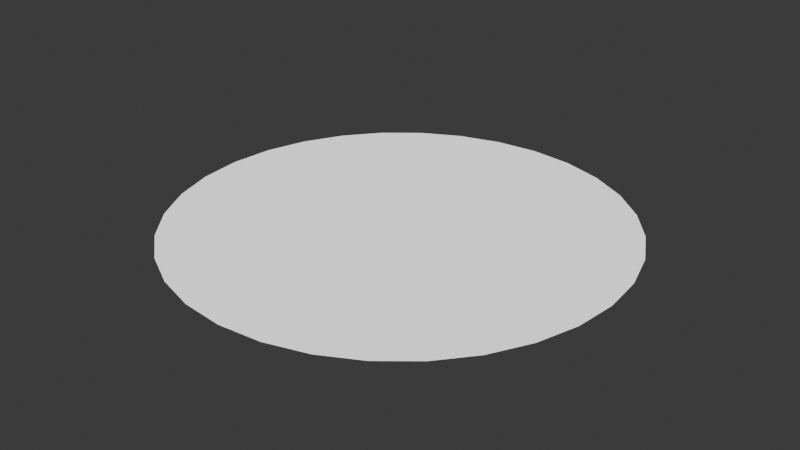 # Source: SnowGlobeBase.blend  (saved by Blender 4.3.34; exported with 4.5.12 LTS)
import bpy
from mathutils import Matrix  # noqa: F401  (used for matrix-valued properties, if any)

bpy.ops.wm.read_factory_settings(use_empty=True)
scene = bpy.context.scene
scene.name = 'Scene'

# ---- collections
col_collection = bpy.data.collections.new('Collection'); scene.collection.children.link(col_collection)
col_snowglobe_base = bpy.data.collections.new('Snowglobe Base'); col_collection.children.link(col_snowglobe_base)

# ---- materials (node trees are filled in below, after node groups)
mat_grass_001 = bpy.data.materials.new('Grass.001')
mat_grass_001.diffuse_color = (1.0, 1.0, 1.0, 1.0)
mat_grass_001.roughness = 0.5528

# ---- material node trees
mat_grass_001.use_nodes = True; mat_grass_001.node_tree.nodes.clear()
_N = mat_grass_001.node_tree.nodes; _L = mat_grass_001.node_tree.links
n0 = _N.new('ShaderNodeBsdfPrincipled'); n0.name = 'Principled BSDF'; n0.location = (10, 300)
n0.inputs[0].default_value = (1.0, 1.0, 1.0, 1.0)
n0.inputs[2].default_value = 0.5528
n0.inputs[28].default_value = 1.0
n1 = _N.new('ShaderNodeOutputMaterial'); n1.name = 'Material Output'; n1.location = (300, 300)
n2 = _N.new('ShaderNodeNormalMap'); n2.name = 'Normal Map'; n2.location = (-300, -300)
n2.label = 'Normal/Map'
n2.inputs[0].default_value = 0.0
_L.new(n0.outputs[0], n1.inputs[0])
_L.new(n2.outputs[0], n0.inputs[5])
n1.is_active_output = True

# ---- world
world_world = bpy.data.worlds.new('World'); scene.world = world_world
world_world.use_nodes = True; world_world.node_tree.nodes.clear()
_N = world_world.node_tree.nodes; _L = world_world.node_tree.links
n0 = _N.new('ShaderNodeOutputWorld'); n0.name = 'World Output'; n0.location = (300, 300)
n1 = _N.new('ShaderNodeBackground'); n1.name = 'Background'; n1.location = (10, 300)
n1.inputs[0].default_value = (0.05088, 0.05088, 0.05088, 1.0)
_L.new(n1.outputs[0], n0.inputs[0])
n0.is_active_output = True
world_world.color = (0.05088, 0.05088, 0.05088)
world_world.sun_shadow_jitter_overblur = 0.0

# ---- meshes
me_scene_006 = bpy.data.meshes.new('Scene.006')
me_scene_006.from_pydata([(0.3796, 0.07395, 0.356), (0.3871, -0.001477, 0.356), (0.3796, -0.07691, 0.356), (0.3576, -0.1494, 0.356), (0.3576, 0.1465, 0.3561), (0.3219, -0.2163, 0.3559), (0.3219, 0.2133, 0.3561), (0.2738, -0.2749, 0.3559), (0.2738, 0.2719, 0.3561), (0.2152, -0.323, 0.3559), (0.2152, 0.32, 0.3561), (0.1484, -0.3587, 0.3559), (0.1484, 0.3557, 0.3561), (0.07584, -0.3807, 0.3559), (0.07584, 0.3777, 0.3561), (0.0004136, -0.3881, 0.3559), (0.0004135, 0.3852, 0.3561), (-0.07502, -0.3807, 0.3559), (-0.07502, 0.3777, 0.3561), (-0.1475, -0.3587, 0.3559), (-0.1475, 0.3557, 0.3561), (-0.2144, -0.323, 0.3559), (-0.2144, 0.32, 0.3561), (-0.273, -0.2749, 0.3559), (-0.273, 0.2719, 0.3561), (-0.3211, 0.2133, 0.3561), (-0.3211, -0.2163, 0.3559), (-0.3568, 0.1465, 0.3561), (-0.3568, -0.1494, 0.356), (-0.3788, 0.07395, 0.356), (-0.3788, -0.07691, 0.356), (-0.3862, -0.001478, 0.356)], [], [(0, 2, 1), (2, 0, 3), (3, 0, 4), (3, 4, 5), (5, 4, 6), (5, 6, 7), (7, 6, 8), (7, 8, 9), (9, 8, 10), (9, 10, 11), (11, 10, 12), (11, 12, 13), (13, 12, 14), (13, 14, 15), (15, 14, 16), (15, 16, 17), (17, 16, 18), (17, 18, 19), (19, 18, 20), (19, 20, 21), (21, 20, 22), (21, 22, 23), (23, 22, 24), (23, 24, 25), (23, 25, 26), (26, 25, 27), (26, 27, 28), (28, 27, 29), (28, 29, 30), (30, 29, 31)])
me_scene_006.polygons.foreach_set('use_smooth', [True] * 30)
_uv = me_scene_006.uv_layers.new(name='UVSet0')
_uv.uv.foreach_set('vector', [0.646, 0.01932, 0.4507, 0.0001001, 0.5493, 9.996e-05, 0.4507, 0.0001001, 0.646, 0.01932, 0.3542, 0.01932, 0.3542, 0.01932, 0.646, 0.01932, 0.7368, 0.05701, 0.3542, 0.01932, 0.7368, 0.05701, 0.2632, 0.05701, 0.2632, 0.05701, 0.7368, 0.05701, 0.8188, 0.1117, 0.2632, 0.05701, 0.8188, 0.1117, 0.1813, 0.1117, 0.1813, 0.1117, 0.8188, 0.1117, 0.8882, 0.1813, 0.1813, 0.1117, 0.8882, 0.1813, 0.1117, 0.1813, 0.1117, 0.1813, 0.8882, 0.1813, 0.9429, 0.2632, 0.1117, 0.1813, 0.9429, 0.2632, 0.05701, 0.2632, 0.05701, 0.2632, 0.9429, 0.2632, 0.9805, 0.3542, 0.05701, 0.2632, 0.9805, 0.3542, 0.01932, 0.3542, 0.01932, 0.3542, 0.9805, 0.3542, 1.0, 0.4507, 0.01932, 0.3542, 1.0, 0.4507, 0.0001001, 0.4507, 0.0001001, 0.4507, 1.0, 0.4507, 1.0, 0.5493, 0.0001001, 0.4507, 1.0, 0.5493, 9.996e-05, 0.5493, 9.996e-05, 0.5493, 1.0, 0.5493, 0.9805, 0.646, 9.996e-05, 0.5493, 0.9805, 0.646, 0.01932, 0.646, 0.01932, 0.646, 0.9805, 0.646, 0.9429, 0.7368, 0.01932, 0.646, 0.9429, 0.7368, 0.05701, 0.7368, 0.05701, 0.7368, 0.9429, 0.7368, 0.8882, 0.8188, 0.05701, 0.7368, 0.8882, 0.8188, 0.1117, 0.8188, 0.1117, 0.8188, 0.8882, 0.8188, 0.8188, 0.8882, 0.1117, 0.8188, 0.8188, 0.8882, 0.7368, 0.9429, 0.1117, 0.8188, 0.7368, 0.9429, 0.1813, 0.8882, 0.1813, 0.8882, 0.7368, 0.9429, 0.646, 0.9805, 0.1813, 0.8882, 0.646, 0.9805, 0.2632, 0.9429, 0.2632, 0.9429, 0.646, 0.9805, 0.5493, 1.0, 0.2632, 0.9429, 0.5493, 1.0, 0.3542, 0.9805, 0.3542, 0.9805, 0.5493, 1.0, 0.4507, 1.0])
me_scene_006.materials.append(mat_grass_001)
me_scene_006.update()
me_scene_006.normals_split_custom_set([tuple(v) for v in zip(*[iter([-1.563e-06, -0.0003452, 1.0, 4.229e-06, -0.0003453, 1.0, -3.324e-06, -0.0003453, 1.0, 4.229e-06, -0.0003453, 1.0, -1.563e-06, -0.0003452, 1.0, 2.42e-07, -0.0003452, 1.0, 2.42e-07, -0.0003452, 1.0, -1.563e-06, -0.0003452, 1.0, -3.82e-07, -0.0003452, 1.0, 2.42e-07, -0.0003452, 1.0, -3.82e-07, -0.0003452, 1.0, -8.088e-09, -0.0003452, 1.0, -8.088e-09, -0.0003452, 1.0, -3.82e-07, -0.0003452, 1.0, -9.473e-07, -0.0003452, 1.0, -8.088e-09, -0.0003452, 1.0, -9.473e-07, -0.0003452, 1.0, -1.464e-06, -0.0003452, 1.0, -1.464e-06, -0.0003452, 1.0, -9.473e-07, -0.0003452, 1.0, 6.162e-07, -0.0003452, 1.0, -1.464e-06, -0.0003452, 1.0, 6.162e-07, -0.0003452, 1.0, 3.208e-08, -0.0003452, 1.0, 3.208e-08, -0.0003452, 1.0, 6.162e-07, -0.0003452, 1.0, -7.258e-09, -0.0003452, 1.0, 3.208e-08, -0.0003452, 1.0, -7.258e-09, -0.0003452, 1.0, 2.103e-07, -0.0003452, 1.0, 2.103e-07, -0.0003452, 1.0, -7.258e-09, -0.0003452, 1.0, -5.338e-09, -0.0003452, 1.0, 2.103e-07, -0.0003452, 1.0, -5.338e-09, -0.0003452, 1.0, 1.241e-08, -0.0003452, 1.0, 1.241e-08, -0.0003452, 1.0, -5.338e-09, -0.0003452, 1.0, 7.198e-08, -0.0003452, 1.0, 1.241e-08, -0.0003452, 1.0, 7.198e-08, -0.0003452, 1.0, -5.587e-09, -0.0003452, 1.0, -5.587e-09, -0.0003452, 1.0, 7.198e-08, -0.0003452, 1.0, -1.446e-07, -0.0003452, 1.0, -5.587e-09, -0.0003452, 1.0, -1.446e-07, -0.0003452, 1.0, -4.739e-07, -0.0003452, 1.0, -4.739e-07, -0.0003452, 1.0, -1.446e-07, -0.0003452, 1.0, 9.139e-08, -0.0003452, 1.0, -4.739e-07, -0.0003452, 1.0, 9.139e-08, -0.0003452, 1.0, -6.334e-07, -0.0003452, 1.0, -6.334e-07, -0.0003452, 1.0, 9.139e-08, -0.0003452, 1.0, 3.476e-07, -0.0003452, 1.0, -6.334e-07, -0.0003452, 1.0, 3.476e-07, -0.0003452, 1.0, 2.889e-09, -0.0003452, 1.0, 2.889e-09, -0.0003452, 1.0, 3.476e-07, -0.0003452, 1.0, -6.337e-08, -0.0003452, 1.0, 2.889e-09, -0.0003452, 1.0, -6.337e-08, -0.0003452, 1.0, -1.335e-09, -0.0003452, 1.0, -1.335e-09, -0.0003452, 1.0, -6.337e-08, -0.0003452, 1.0, -2.574e-07, -0.0003452, 1.0, -1.335e-09, -0.0003452, 1.0, -2.574e-07, -0.0003452, 1.0, 3.401e-07, -0.0003452, 1.0, -1.335e-09, -0.0003452, 1.0, 3.401e-07, -0.0003452, 1.0, 0.0, -0.0003452, 1.0, 0.0, -0.0003452, 1.0, 3.401e-07, -0.0003452, 1.0, 0.0, -0.0003452, 1.0, 0.0, -0.0003452, 1.0, 0.0, -0.0003452, 1.0, 0.0, -0.0003452, 1.0, 0.0, -0.0003452, 1.0, 0.0, -0.0003452, 1.0, 1.108e-07, -0.0003452, 1.0, 0.0, -0.0003452, 1.0, 1.108e-07, -0.0003452, 1.0, 1.108e-07, -0.0003453, 1.0, 1.108e-07, -0.0003453, 1.0, 1.108e-07, -0.0003452, 1.0, 3.324e-06, -0.0003453, 1.0])] * 3)])

# ---- objects
ob_rewardbaseplate = bpy.data.objects.new('RewardBaseplate', me_scene_006)

# ---- transforms, parenting, visibility, modifiers, constraints
ob_rewardbaseplate.location = (0.0, 0.0, 0.0)
ob_rewardbaseplate.color = (0.8, 0.8, 0.8, 1.0)

# ---- collection membership
col_snowglobe_base.objects.link(ob_rewardbaseplate)

# ---- scene / render settings (as saved in the file)
scene.frame_start = 1; scene.frame_end = 250; scene.frame_set(1)
scene.render.engine = 'BLENDER_EEVEE_NEXT'
scene.render.fps = 25
bpy.context.view_layer.update()

# ---- added for rendering (the .blend has no active camera): camera
cam_auto = bpy.data.cameras.new('AutoCamera')
cam_auto.lens = 50.0
cam_auto.sensor_width = 36.0
cam_auto.clip_end = 1000.0
ob_auto_camera = bpy.data.objects.new('AutoCamera', cam_auto)
scene.collection.objects.link(ob_auto_camera)
ob_auto_camera.location = (1.01222, -1.21565, 1.16545)
ob_auto_camera.rotation_euler = (1.09748, -7.21219e-08, 0.694738)
scene.camera = ob_auto_camera
bpy.context.view_layer.update()
